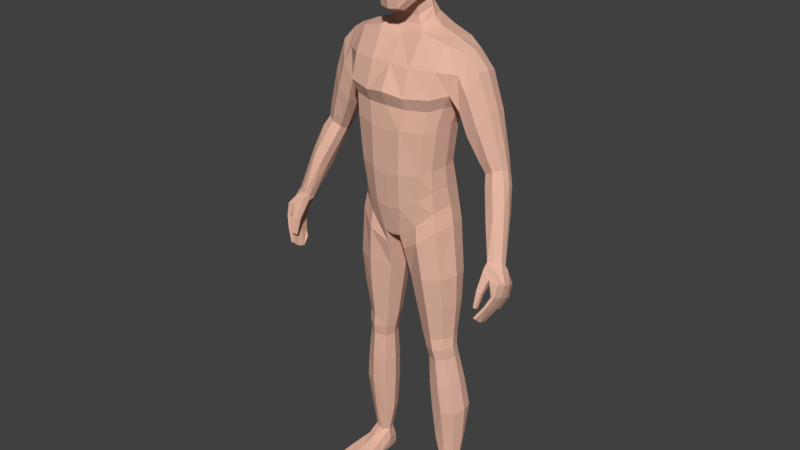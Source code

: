 # Source: PlayerWeaponry_01.blend  (saved by Blender 2.78.0; exported with 4.5.12 LTS)
import bpy
from mathutils import Matrix  # noqa: F401  (used for matrix-valued properties, if any)

bpy.ops.wm.read_factory_settings(use_empty=True)
scene = bpy.context.scene
scene.name = 'Scene'

# ---- collections
col_collection_1 = bpy.data.collections.new('Collection 1'); scene.collection.children.link(col_collection_1)

# ---- materials (node trees are filled in below, after node groups)
mat_skin = bpy.data.materials.new('Skin')
mat_skin.alpha_threshold = 0.0
mat_skin.use_transparent_shadow = False
mat_skin.diffuse_color = (0.8, 0.4785, 0.3658, 1.0)
mat_skin.roughness = 0.5
mat_skin.specular_intensity = 0.0
mat_skin.line_color = (0.0, 0.0, 0.0, 1.0)

# ---- material node trees

# ---- world
world_world = bpy.data.worlds.new('World'); scene.world = world_world
world_world.color = (0.05088, 0.05088, 0.05088)
world_world.use_sun_shadow = False
world_world.sun_shadow_jitter_overblur = 0.0
world_world.cycles.sampling_method = 'MANUAL'

# ---- meshes
me_cube = bpy.data.meshes.new('Cube')
me_cube.from_pydata([(0.03386, 0.07727, 1.711), (0.07845, -0.03646, 1.709), (0.03178, -0.06259, 1.536), (0.03536, -0.04491, 1.764), (0.03879, 0.03405, 1.764), (0.04413, 0.02926, 1.562), (0.02957, -0.09371, 1.599), (0.03258, -0.0929, 1.702), (0.07466, -0.03889, 1.611), (0.07226, 0.0273, 1.626), (0.07946, 0.02969, 1.711), (0.02717, 0.07649, 1.629), (0.03609, 0.06179, 1.74), (0.05202, 0.05526, 1.626), (0.05779, 0.02571, 1.585), (0.0641, -0.03972, 1.743), (0.05563, -0.07004, 1.6), (0.02817, -0.08479, 1.544), (0.02998, 0.05329, 1.585), (0.06039, 0.05633, 1.704), (0.05839, -0.04397, 1.565), (0.06665, 0.02979, 1.743), (0.06025, -0.06883, 1.698), (0.03279, -0.07937, 1.737), (0.03905, -0.002654, 1.774), (0.04595, 0.06864, 1.511), (0.03484, -0.01636, 1.552), (0.03228, -0.09464, 1.657), (0.08106, -0.03593, 1.663), (0.07924, 0.03003, 1.671), (0.08182, -0.004906, 1.622), (0.08643, -0.001615, 1.717), (0.03065, 0.08172, 1.675), (0.04808, -0.06667, 1.569), (0.05337, -0.06417, 1.727), (0.04889, 0.04774, 1.597), (0.05641, 0.05012, 1.729), (0.05733, 0.05843, 1.668), (0.064, -0.008078, 1.576), (0.07, -0.002388, 1.752), (0.06061, -0.06807, 1.653), (0.08899, -0.001971, 1.674), (0.1288, 0.06329, 0.9783), (0.1207, -0.04331, 0.9722), (0.1889, -0.005905, 1.439), (0.1227, 0.0385, 1.111), (0.1375, 0.04012, 1.231), (0.1688, 0.07099, 1.333), (0.1192, -0.05161, 1.104), (0.1336, -0.05252, 1.229), (0.02557, 0.1009, 0.8916), (0.02686, -0.07603, 0.8908), (0.06873, 0.09826, 1.475), (0.0681, -0.03541, 1.475), (0.04402, -0.1035, 1.089), (0.04738, -0.1053, 1.219), (0.06153, -0.1089, 1.315), (0.0427, 0.1251, 1.319), (0.03947, 0.08023, 1.216), (0.03523, 0.07664, 1.088), (0.031, 0.05773, 1.543), (0.03743, -0.01199, 1.512), (0.153, 0.0632, 0.08961), (0.157, 0.02889, 0.09008), (0.111, 0.05457, 0.08882), (0.1173, 0.01526, 0.08954), (0.1308, -0.04651, 0.9187), (0.1399, 0.06265, 0.9236), (0.02689, 0.07729, 0.843), (0.02831, -0.05995, 0.8413), (0.1241, 0.05376, 1.044), (0.1187, -0.04755, 1.038), (0.04006, -0.0936, 0.9842), (0.03544, 0.1088, 0.9835), (0.1393, -0.01249, 0.5567), (0.146, 0.04803, 0.5579), (0.06887, 0.05171, 0.555), (0.06863, -0.01635, 0.5529), (0.1451, -0.004457, 0.4852), (0.1506, 0.05063, 0.4873), (0.08596, 0.0522, 0.4783), (0.08604, -0.008619, 0.4761), (0.1565, 0.05617, 0.7719), (0.03755, 0.05905, 0.7565), (0.03747, -0.03909, 0.7533), (0.1462, -0.03997, 0.769), (0.1701, 0.004561, 0.2904), (0.1773, 0.07643, 0.2966), (0.09337, 0.07008, 0.2951), (0.09376, -0.001634, 0.2886), (0.1483, 0.04328, 0.5229), (0.07744, 0.04799, 0.5169), (0.07738, -0.01355, 0.5136), (0.1423, -0.01213, 0.52), (0.07938, 0.09086, 0.9311), (0.07896, -0.06891, 0.9322), (0.1367, 0.08847, 1.455), (0.1369, -0.02614, 1.458), (0.09997, -0.08111, 1.094), (0.1124, -0.08242, 1.22), (0.1336, -0.08588, 1.321), (0.1326, 0.1113, 1.316), (0.1109, 0.06766, 1.218), (0.09852, 0.06545, 1.1), (0.1301, 0.06766, 0.08762), (0.1394, 0.0174, 0.08826), (0.08388, -0.07341, 0.8797), (0.08393, 0.08567, 0.8732), (0.08451, 0.08992, 1.01), (0.08994, -0.07508, 1.013), (0.1076, -0.03176, 0.5547), (0.1078, 0.06752, 0.5558), (0.119, -0.02182, 0.4797), (0.1188, 0.069, 0.4841), (0.0961, 0.0774, 0.7638), (0.09591, -0.06268, 0.7608), (0.1352, -0.01218, 0.289), (0.1356, 0.09565, 0.2962), (0.1135, 0.06225, 0.5201), (0.1135, -0.03041, 0.5164), (0.1375, 0.01234, 0.9878), (0.1292, -0.003356, 1.109), (0.1441, -0.002991, 1.231), (0.01179, 0.01217, 0.8795), (0.08309, 0.02921, 1.485), (0.05236, 0.03168, 1.532), (0.1632, 0.04855, 0.09016), (0.1049, 0.03183, 0.08922), (0.01126, 0.009412, 0.8338), (0.1492, 0.01104, 0.9309), (0.1316, 0.002012, 1.047), (0.05621, 0.01801, 0.5528), (0.1535, 0.01973, 0.5577), (0.07468, 0.02174, 0.4757), (0.1575, 0.02479, 0.4876), (0.166, 0.01051, 0.7721), (0.02074, 0.01095, 0.7527), (0.08032, 0.03297, 0.2915), (0.1851, 0.04208, 0.2939), (0.1555, 0.01535, 0.5225), (0.06547, 0.01581, 0.5139), (0.109, 0.06812, 0.0211), (0.1379, 0.02931, 1.466), (0.1824, 0.07772, 1.382), (0.1824, -0.03106, 1.386), (0.05171, 0.1205, 1.398), (0.06253, -0.0833, 1.391), (0.134, -0.06521, 1.392), (0.1336, 0.1076, 1.392), (0.188, 0.06639, 1.433), (0.1632, -0.04016, 1.328), (0.1924, 0.0292, 1.443), (0.1764, 0.01678, 1.32), (0.2109, 0.07772, 1.331), (0.2287, 0.06639, 1.387), (0.2129, -0.03105, 1.334), (0.2308, -0.005902, 1.395), (0.2355, 0.0292, 1.396), (0.1851, 0.01679, 1.275), (0.1864, -0.02644, 1.286), (0.1886, 0.06733, 1.29), (0.3407, -0.04109, 0.8878), (0.2891, 0.05239, 1.114), (0.3081, 0.04626, 1.128), (0.2855, -0.006422, 1.134), (0.3078, 0.007354, 1.142), (0.3141, 0.02547, 1.135), (0.2558, 0.02171, 1.11), (0.2595, -0.0007832, 1.122), (0.2653, 0.04918, 1.107), (0.3439, -0.02927, 1.04), (0.3626, -0.03911, 0.8973), (0.353, -0.07907, 0.9142), (0.3686, -0.0661, 0.9175), (0.3704, -0.05025, 0.905), (0.328, -0.0717, 0.9059), (0.334, -0.08363, 0.9168), (0.3293, -0.05267, 0.894), (0.3218, -0.04851, 1.032), (0.2954, -0.04475, 1.021), (0.2915, -0.02113, 1.008), (0.3465, -0.01013, 1.03), (0.342, 0.004808, 1.026), (0.32, 0.01128, 1.009), (0.2975, 0.007889, 1.002), (0.272, 0.02796, 1.296), (0.2095, -0.01945, 1.219), (0.2662, -0.002521, 1.299), (0.2416, -0.02472, 1.255), (0.2669, 0.06097, 1.287), (0.2446, 0.07094, 1.244), (0.2165, 0.06286, 1.215), (0.2087, 0.01835, 1.207), (0.336, -0.1424, 0.7711), (0.3317, -0.09603, 0.8995), (0.3432, -0.07165, 0.7623), (0.342, -0.03377, 0.8788), (0.3425, -0.1421, 0.7695), (0.3621, -0.09081, 0.9044), (0.3491, -0.07133, 0.7609), (0.3657, -0.03535, 0.885), (0.3718, -0.1142, 0.8366), (0.3721, -0.04347, 0.8074), (0.382, -0.04347, 0.8091), (0.3828, -0.1142, 0.8385), (0.3586, -0.05901, 0.7732), (0.3664, -0.05901, 0.7733), (0.3671, -0.1271, 0.8064), (0.3583, -0.1271, 0.8062), (0.3574, -0.1062, 0.8802), (0.3673, -0.03336, 0.8442), (0.3838, -0.03336, 0.8468), (0.3852, -0.1041, 0.8746), (0.3329, -0.09779, 0.7456), (0.3331, -0.1226, 0.7533), (0.3275, -0.07622, 0.8893), (0.3308, -0.05046, 0.8879), (0.3451, -0.122, 0.7505), (0.3448, -0.09715, 0.7427), (0.3783, -0.05046, 0.895), (0.3763, -0.07238, 0.9032), (0.3873, -0.06956, 0.8195), (0.3873, -0.09189, 0.8294), (0.3672, -0.09189, 0.8259), (0.3672, -0.06956, 0.816), (0.3547, -0.1044, 0.7951), (0.3544, -0.0862, 0.7881), (0.3707, -0.08169, 0.7844), (0.3707, -0.1044, 0.7954), (0.3928, -0.06001, 0.8577), (0.3928, -0.08206, 0.8667), (0.3513, -0.0838, 0.8676), (0.359, -0.06001, 0.8524), (0.3324, -0.1393, 0.8014), (0.3323, -0.127, 0.8465), (0.3293, -0.1287, 0.7951), (0.3283, -0.1132, 0.8416), (0.3403, -0.1393, 0.8004), (0.3489, -0.127, 0.8439), (0.3407, -0.1287, 0.7961), (0.3479, -0.1132, 0.839), (0.121, -0.1078, 0.004409), (0.1196, -0.1086, 0.0243), (0.1108, 0.06413, 0.008674), (0.107, 0.06426, 0.04792), (0.1974, -0.09324, 0.004409), (0.199, -0.09344, 0.0243), (0.1452, 0.07046, 0.008801), (0.1459, 0.07096, 0.04815), (0.1086, -0.01296, 0.01058), (0.1114, -0.009678, 0.06008), (0.174, -0.0004661, 0.01058), (0.1658, 0.00164, 0.06044), (0.0999, 0.0293, 0.05284), (0.1596, 0.03946, 0.0064), (0.1073, 0.02948, 0.0064), (0.1631, 0.0423, 0.05299), (0.1268, 0.06932, 0.007387), (0.1244, 0.07464, 0.04682), (0.1598, -0.1038, 0.00286), (0.16, -0.1045, 0.02524), (0.1402, -0.008579, 0.06522), (0.1413, -0.006952, 0.00769), (0.1334, 0.03455, 0.00318), (0.1184, -0.1129, 0.01396), (0.1456, 0.07454, 0.02104), (0.2016, -0.09697, 0.01396), (0.18, 0.001214, 0.02293), (0.1024, -0.0136, 0.02293), (0.1641, 0.04186, 0.01931), (0.1022, 0.03005, 0.01931), (0.1616, -0.1133, 0.01398), (0.1253, 0.07684, 0.02171), (0.1138, -0.06365, 0.005319), (0.1892, -0.04831, 0.03579), (0.1121, -0.06301, 0.03579), (0.1878, -0.04954, 0.005319), (0.1507, -0.05607, 0.04032), (0.1509, -0.05709, 0.002236), (0.1072, -0.06583, 0.01628), (0.1947, -0.04913, 0.01628), (0.04867, -0.01593, 1.492), (0.06134, 0.02993, 1.505), (0.3042, 0.02617, 1.178), (0.2453, -0.006726, 1.148), (0.274, -0.0125, 1.166), (0.2978, 0.004056, 1.184), (0.2982, 0.05103, 1.17), (0.2776, 0.05842, 1.148), (0.2516, 0.05379, 1.134), (0.2422, 0.02072, 1.135), (0.3233, -0.006289, 1.111), (0.2698, -0.01562, 1.09), (0.3228, 0.03403, 1.096), (0.299, 0.0405, 1.081), (0.2747, 0.03711, 1.073), (0.297, -0.02162, 1.102), (0.2659, 0.008091, 1.078), (0.3287, 0.01206, 1.104), (0.1657, 0.06507, 0.3922), (0.08798, 0.06257, 0.3867), (0.08823, -0.006811, 0.3821), (0.1591, -0.001388, 0.3879), (0.1273, 0.08475, 0.3903), (0.1272, -0.01924, 0.3842), (0.1734, 0.03357, 0.3909), (0.07524, 0.0272, 0.3834), (0.1637, 0.0185, 0.1763), (0.1652, 0.07434, 0.1792), (0.09903, 0.06636, 0.178), (0.1026, 0.007885, 0.175), (0.1361, 0.00359, 0.1746), (0.1313, 0.08671, 0.1779), (0.08895, 0.0348, 0.1764), (0.1749, 0.04861, 0.1781), (0.1458, -0.02769, 0.6688), (0.1546, 0.05352, 0.6709), (0.05292, 0.05692, 0.6614), (0.05275, -0.02924, 0.6587), (0.1034, 0.07463, 0.6656), (0.1032, -0.04946, 0.6635), (0.1634, 0.01518, 0.6709), (0.03764, 0.01452, 0.6583), (0.1499, 0.0531, 1.293), (0.04687, 0.0966, 1.28), (0.05998, -0.0957, 1.28), (0.1219, -0.0752, 1.283), (0.1208, 0.08473, 1.28), (0.1563, 0.008506, 1.286), (0.1454, -0.03977, 1.29), (-0.03386, 0.07727, 1.711), (-0.07845, -0.03646, 1.709), (-0.03178, -0.06259, 1.536), (-0.03536, -0.04491, 1.764), (-0.03879, 0.03405, 1.764), (-0.04413, 0.02926, 1.562), (-0.02957, -0.09371, 1.599), (-0.03258, -0.0929, 1.702), (-0.07466, -0.03889, 1.611), (-0.07226, 0.0273, 1.626), (-0.07946, 0.02969, 1.711), (-0.02717, 0.07649, 1.629), (-0.03609, 0.06179, 1.74), (-0.05202, 0.05526, 1.626), (-0.05779, 0.02571, 1.585), (-0.0641, -0.03972, 1.743), (-0.05563, -0.07004, 1.6), (-0.02817, -0.08479, 1.544), (-0.02998, 0.05329, 1.585), (-0.06039, 0.05633, 1.704), (-0.05839, -0.04397, 1.565), (-0.06665, 0.02979, 1.743), (-0.06025, -0.06883, 1.698), (-0.03279, -0.07937, 1.737), (0.0, -0.04798, 1.77), (0.0, 0.03713, 1.772), (-0.03905, -0.002654, 1.774), (0.0, -0.06565, 1.529), (-0.04595, 0.06864, 1.511), (-0.03484, -0.01636, 1.552), (-0.03228, -0.09464, 1.657), (0.0, -0.1037, 1.601), (0.0, -0.1029, 1.708), (-0.08106, -0.03593, 1.663), (-0.07924, 0.03003, 1.671), (-0.08182, -0.004906, 1.622), (-0.08643, -0.001615, 1.717), (-0.03065, 0.08172, 1.675), (0.0, 0.08543, 1.631), (0.0, 0.08624, 1.719), (-0.04808, -0.06667, 1.569), (-0.05337, -0.06417, 1.727), (-0.04889, 0.04774, 1.597), (-0.05641, 0.05012, 1.729), (-0.05733, 0.05843, 1.668), (-0.064, -0.008078, 1.576), (-0.07, -0.002388, 1.752), (-0.06061, -0.06807, 1.653), (-0.08899, -0.001971, 1.674), (0.0, 0.05934, 1.584), (0.0, 0.06795, 1.748), (0.0, -0.09111, 1.541), (0.0, -0.08569, 1.743), (0.0, -0.002703, 1.783), (0.0, -0.01636, 1.544), (0.0, -0.1065, 1.662), (0.0, 0.09203, 1.681), (-0.1288, 0.06329, 0.9783), (-0.1207, -0.04331, 0.9722), (-0.1889, -0.005905, 1.439), (0.0, 0.09911, 0.8979), (0.0, -0.07438, 0.8849), (0.0, 0.08315, 1.476), (0.0, -0.03541, 1.463), (-0.1227, 0.0385, 1.111), (-0.1375, 0.04012, 1.231), (-0.1688, 0.07099, 1.333), (-0.1192, -0.05161, 1.104), (-0.1336, -0.05252, 1.229), (0.0, 0.06522, 1.085), (0.0, 0.0688, 1.21), (0.0, 0.1136, 1.328), (0.0, -0.1203, 1.325), (0.0, -0.1053, 1.21), (0.0, -0.1035, 1.08), (-0.02557, 0.1009, 0.8916), (-0.02686, -0.07603, 0.8908), (-0.06873, 0.09826, 1.475), (-0.0681, -0.03541, 1.475), (-0.04402, -0.1035, 1.089), (-0.04738, -0.1053, 1.219), (-0.06153, -0.1089, 1.315), (-0.0427, 0.1251, 1.319), (-0.03947, 0.08023, 1.216), (-0.03523, 0.07664, 1.088), (0.0, 0.05773, 1.543), (0.0, -0.01199, 1.512), (-0.031, 0.05773, 1.543), (-0.03743, -0.01199, 1.512), (-0.153, 0.0632, 0.08961), (-0.157, 0.02889, 0.09008), (-0.111, 0.05457, 0.08882), (-0.1173, 0.01526, 0.08954), (-0.1308, -0.04651, 0.9187), (-0.1399, 0.06265, 0.9236), (-0.02689, 0.07729, 0.843), (-0.02831, -0.05995, 0.8413), (0.0, -0.0936, 0.9755), (-0.1241, 0.05376, 1.044), (-0.1187, -0.04755, 1.038), (0.0, 0.09737, 0.9748), (-0.04006, -0.0936, 0.9842), (-0.03544, 0.1088, 0.9835), (-0.1393, -0.01249, 0.5567), (-0.146, 0.04803, 0.5579), (-0.06887, 0.05171, 0.555), (-0.06863, -0.01635, 0.5529), (-0.1451, -0.004457, 0.4852), (-0.1506, 0.05063, 0.4873), (-0.08596, 0.0522, 0.4783), (-0.08604, -0.008619, 0.4761), (-0.1565, 0.05617, 0.7719), (-0.03755, 0.05905, 0.7565), (-0.03747, -0.03909, 0.7533), (-0.1462, -0.03997, 0.769), (-0.1701, 0.004561, 0.2904), (-0.1773, 0.07643, 0.2966), (-0.09337, 0.07008, 0.2951), (-0.09376, -0.001634, 0.2886), (-0.1483, 0.04328, 0.5229), (-0.07744, 0.04799, 0.5169), (-0.07738, -0.01355, 0.5136), (-0.1423, -0.01213, 0.52), (-0.07938, 0.09086, 0.9311), (-0.07896, -0.06891, 0.9322), (-0.1367, 0.08847, 1.455), (-0.1369, -0.02614, 1.458), (-0.09997, -0.08111, 1.094), (-0.1124, -0.08242, 1.22), (-0.1336, -0.08588, 1.321), (-0.1326, 0.1113, 1.316), (-0.1109, 0.06766, 1.218), (-0.09852, 0.06545, 1.1), (-0.1301, 0.06766, 0.08762), (-0.1394, 0.0174, 0.08826), (-0.08388, -0.07341, 0.8797), (-0.08393, 0.08567, 0.8732), (-0.08451, 0.08992, 1.01), (-0.08994, -0.07508, 1.013), (-0.1076, -0.03176, 0.5547), (-0.1078, 0.06752, 0.5558), (-0.119, -0.02182, 0.4797), (-0.1188, 0.069, 0.4841), (-0.0961, 0.0774, 0.7638), (-0.09591, -0.06268, 0.7608), (-0.1352, -0.01218, 0.289), (-0.1356, 0.09565, 0.2962), (-0.1135, 0.06225, 0.5201), (-0.1135, -0.03041, 0.5164), (-0.1375, 0.01234, 0.9878), (0.0, 0.01242, 0.8791), (-0.1292, -0.003356, 1.109), (-0.1441, -0.002991, 1.231), (-0.01179, 0.01217, 0.8795), (-0.08309, 0.02921, 1.485), (0.0, 0.06864, 1.508), (-0.05236, 0.03168, 1.532), (-0.1632, 0.04855, 0.09016), (-0.1049, 0.03183, 0.08922), (-0.01126, 0.009412, 0.8338), (-0.1492, 0.01104, 0.9309), (-0.1316, 0.002012, 1.047), (-0.05621, 0.01801, 0.5528), (-0.1535, 0.01973, 0.5577), (-0.07468, 0.02174, 0.4757), (-0.1575, 0.02479, 0.4876), (-0.166, 0.01051, 0.7721), (-0.02074, 0.01095, 0.7527), (-0.08032, 0.03297, 0.2915), (-0.1851, 0.04208, 0.2939), (-0.1555, 0.01535, 0.5225), (-0.06547, 0.01581, 0.5139), (-0.109, 0.06812, 0.0211), (-0.1379, 0.02931, 1.466), (-0.1824, 0.07772, 1.382), (-0.1824, -0.03106, 1.386), (0.0, 0.1091, 1.403), (0.0, -0.0833, 1.394), (-0.05171, 0.1205, 1.398), (-0.06253, -0.0833, 1.391), (-0.134, -0.06521, 1.392), (-0.1336, 0.1076, 1.392), (-0.188, 0.06639, 1.433), (-0.1632, -0.04016, 1.328), (-0.1924, 0.0292, 1.443), (-0.1764, 0.01678, 1.32), (-0.2109, 0.07772, 1.331), (-0.2287, 0.06639, 1.387), (-0.2129, -0.03105, 1.334), (-0.2308, -0.005902, 1.395), (-0.2355, 0.0292, 1.396), (-0.1851, 0.01679, 1.275), (-0.1864, -0.02644, 1.286), (-0.1886, 0.06733, 1.29), (-0.3407, -0.04109, 0.8878), (-0.2891, 0.05239, 1.114), (-0.3081, 0.04626, 1.128), (-0.2855, -0.006422, 1.134), (-0.3078, 0.007354, 1.142), (-0.3141, 0.02547, 1.135), (-0.2558, 0.02171, 1.11), (-0.2595, -0.0007832, 1.122), (-0.2653, 0.04918, 1.107), (-0.3439, -0.02927, 1.04), (-0.3626, -0.03911, 0.8973), (-0.353, -0.07907, 0.9142), (-0.3686, -0.0661, 0.9175), (-0.3704, -0.05025, 0.905), (-0.328, -0.0717, 0.9059), (-0.334, -0.08363, 0.9168), (-0.3293, -0.05267, 0.894), (-0.3218, -0.04851, 1.032), (-0.2954, -0.04475, 1.021), (-0.2915, -0.02113, 1.008), (-0.3465, -0.01013, 1.03), (-0.342, 0.004808, 1.026), (-0.32, 0.01128, 1.009), (-0.2975, 0.007889, 1.002), (-0.272, 0.02796, 1.296), (-0.2095, -0.01945, 1.219), (-0.2662, -0.002521, 1.299), (-0.2416, -0.02472, 1.255), (-0.2669, 0.06097, 1.287), (-0.2446, 0.07094, 1.244), (-0.2165, 0.06286, 1.215), (-0.2087, 0.01835, 1.207), (-0.336, -0.1424, 0.7711), (-0.3317, -0.09603, 0.8995), (-0.3432, -0.07165, 0.7623), (-0.342, -0.03377, 0.8788), (-0.3425, -0.1421, 0.7695), (-0.3621, -0.09081, 0.9044), (-0.3491, -0.07133, 0.7609), (-0.3657, -0.03535, 0.885), (-0.3718, -0.1142, 0.8366), (-0.3721, -0.04347, 0.8074), (-0.382, -0.04347, 0.8091), (-0.3828, -0.1142, 0.8385), (-0.3586, -0.05901, 0.7732), (-0.3664, -0.05901, 0.7733), (-0.3671, -0.1271, 0.8064), (-0.3583, -0.1271, 0.8062), (-0.3574, -0.1062, 0.8802), (-0.3673, -0.03336, 0.8442), (-0.3838, -0.03336, 0.8468), (-0.3852, -0.1041, 0.8746), (-0.3329, -0.09779, 0.7456), (-0.3331, -0.1226, 0.7533), (-0.3275, -0.07622, 0.8893), (-0.3308, -0.05046, 0.8879), (-0.3451, -0.122, 0.7505), (-0.3448, -0.09715, 0.7427), (-0.3783, -0.05046, 0.895), (-0.3763, -0.07238, 0.9032), (-0.3873, -0.06956, 0.8195), (-0.3873, -0.09189, 0.8294), (-0.3672, -0.09189, 0.8259), (-0.3672, -0.06956, 0.816), (-0.3547, -0.1044, 0.7951), (-0.3544, -0.0862, 0.7881), (-0.3707, -0.08169, 0.7844), (-0.3707, -0.1044, 0.7954), (-0.3928, -0.06001, 0.8577), (-0.3928, -0.08206, 0.8667), (-0.3513, -0.0838, 0.8676), (-0.359, -0.06001, 0.8524), (-0.3324, -0.1393, 0.8014), (-0.3323, -0.127, 0.8465), (-0.3293, -0.1287, 0.7951), (-0.3283, -0.1132, 0.8416), (-0.3403, -0.1393, 0.8004), (-0.3489, -0.127, 0.8439), (-0.3407, -0.1287, 0.7961), (-0.3479, -0.1132, 0.839), (-0.121, -0.1078, 0.004409), (-0.1196, -0.1086, 0.0243), (-0.1108, 0.06413, 0.008674), (-0.107, 0.06426, 0.04792), (-0.1974, -0.09324, 0.004409), (-0.199, -0.09344, 0.0243), (-0.1452, 0.07046, 0.008801), (-0.1459, 0.07096, 0.04815), (-0.1086, -0.01296, 0.01058), (-0.1114, -0.009678, 0.06008), (-0.174, -0.0004661, 0.01058), (-0.1658, 0.00164, 0.06044), (-0.0999, 0.0293, 0.05284), (-0.1596, 0.03946, 0.0064), (-0.1073, 0.02948, 0.0064), (-0.1631, 0.0423, 0.05299), (-0.1268, 0.06932, 0.007387), (-0.1244, 0.07464, 0.04682), (-0.1598, -0.1038, 0.00286), (-0.16, -0.1045, 0.02524), (-0.1402, -0.008579, 0.06522), (-0.1413, -0.006952, 0.00769), (-0.1334, 0.03455, 0.00318), (-0.1184, -0.1129, 0.01396), (-0.1456, 0.07454, 0.02104), (-0.2016, -0.09697, 0.01396), (-0.18, 0.001214, 0.02293), (-0.1024, -0.0136, 0.02293), (-0.1641, 0.04186, 0.01931), (-0.1022, 0.03005, 0.01931), (-0.1616, -0.1133, 0.01398), (-0.1253, 0.07684, 0.02171), (-0.1138, -0.06365, 0.005319), (-0.1892, -0.04831, 0.03579), (-0.1121, -0.06301, 0.03579), (-0.1878, -0.04954, 0.005319), (-0.1507, -0.05607, 0.04032), (-0.1509, -0.05709, 0.002236), (-0.1072, -0.06583, 0.01628), (-0.1947, -0.04913, 0.01628), (-0.04867, -0.01593, 1.492), (0.0, -0.01593, 1.489), (-0.06134, 0.02993, 1.505), (-0.3042, 0.02617, 1.178), (-0.2453, -0.006726, 1.148), (-0.274, -0.0125, 1.166), (-0.2978, 0.004056, 1.184), (-0.2982, 0.05103, 1.17), (-0.2776, 0.05842, 1.148), (-0.2516, 0.05379, 1.134), (-0.2422, 0.02072, 1.135), (-0.3233, -0.006289, 1.111), (-0.2698, -0.01562, 1.09), (-0.3228, 0.03403, 1.096), (-0.299, 0.0405, 1.081), (-0.2747, 0.03711, 1.073), (-0.297, -0.02162, 1.102), (-0.2659, 0.008091, 1.078), (-0.3287, 0.01206, 1.104), (-0.1657, 0.06507, 0.3922), (-0.08798, 0.06257, 0.3867), (-0.08823, -0.006811, 0.3821), (-0.1591, -0.001388, 0.3879), (-0.1273, 0.08475, 0.3903), (-0.1272, -0.01924, 0.3842), (-0.1734, 0.03357, 0.3909), (-0.07524, 0.0272, 0.3834), (-0.1637, 0.0185, 0.1763), (-0.1652, 0.07434, 0.1792), (-0.09903, 0.06636, 0.178), (-0.1026, 0.007885, 0.175), (-0.1361, 0.00359, 0.1746), (-0.1313, 0.08671, 0.1779), (-0.08895, 0.0348, 0.1764), (-0.1749, 0.04861, 0.1781), (-0.1458, -0.02769, 0.6688), (-0.1546, 0.05352, 0.6709), (-0.05292, 0.05692, 0.6614), (-0.05275, -0.02924, 0.6587), (-0.1034, 0.07463, 0.6656), (-0.1032, -0.04946, 0.6635), (-0.1634, 0.01518, 0.6709), (-0.03764, 0.01452, 0.6583), (-0.1499, 0.0531, 1.293), (0.0, 0.08641, 1.284), (0.0, -0.102, 1.282), (-0.04687, 0.0966, 1.28), (-0.05998, -0.0957, 1.28), (-0.1219, -0.0752, 1.283), (-0.1208, 0.08473, 1.28), (-0.1563, 0.008506, 1.286), (-0.1454, -0.03977, 1.29)], [], [(0, 32, 386, 369), (0, 369, 380, 12), (0, 12, 36, 19), (0, 19, 37, 32), (1, 28, 41, 31), (1, 31, 39, 15), (1, 15, 34, 22), (1, 22, 40, 28), (2, 357, 384, 26), (2, 26, 38, 20), (2, 20, 33, 17), (2, 17, 381, 357), (3, 15, 39, 24), (3, 24, 383, 354), (3, 354, 382, 23), (3, 23, 34, 15), (4, 21, 36, 12), (4, 12, 380, 355), (4, 355, 383, 24), (4, 24, 39, 21), (18, 60, 415, 379), (5, 18, 35, 14), (5, 14, 38, 26), (5, 125, 60, 18), (6, 17, 33, 16), (6, 16, 40, 27), (6, 27, 385, 361), (6, 361, 381, 17), (7, 27, 40, 22), (7, 22, 34, 23), (7, 23, 382, 362), (7, 362, 385, 27), (8, 20, 38, 30), (8, 30, 41, 28), (8, 28, 40, 16), (8, 16, 33, 20), (9, 14, 35, 13), (9, 13, 37, 29), (9, 29, 41, 30), (9, 30, 38, 14), (10, 29, 37, 19), (10, 19, 36, 21), (10, 21, 39, 31), (10, 31, 41, 29), (11, 18, 379, 368), (11, 368, 386, 32), (11, 32, 37, 13), (11, 13, 35, 18), (73, 50, 390, 430), (146, 53, 393, 507), (25, 485, 415, 60), (123, 51, 391, 480), (72, 54, 404, 427), (54, 55, 403, 404), (325, 56, 402, 689), (145, 57, 401, 506), (324, 58, 400, 688), (58, 59, 399, 400), (130, 121, 48, 71), (121, 122, 49, 48), (328, 152, 150, 329), (102, 103, 59, 58), (327, 102, 58, 324), (148, 101, 57, 145), (326, 100, 56, 325), (98, 99, 55, 54), (109, 98, 54, 72), (314, 307, 63, 126), (142, 124, 53, 97), (147, 97, 53, 146), (108, 94, 50, 73), (26, 61, 125, 5), (282, 25, 60, 125), (645, 281, 61, 416), (63, 252, 256, 126), (312, 308, 62, 104), (313, 309, 64, 127), (311, 310, 65, 105), (95, 51, 69, 106), (123, 50, 68, 128), (94, 42, 67, 107), (120, 43, 66, 129), (103, 108, 73, 59), (95, 109, 72, 51), (120, 130, 71, 43), (51, 72, 427, 391), (59, 73, 430, 399), (320, 318, 77, 110), (322, 317, 76, 131), (319, 316, 75, 111), (321, 315, 74, 132), (119, 92, 81, 112), (140, 91, 80, 133), (118, 90, 79, 113), (139, 93, 78, 134), (129, 66, 85, 135), (107, 67, 82, 114), (128, 68, 83, 136), (106, 69, 84, 115), (304, 301, 89, 116), (306, 300, 88, 137), (303, 299, 87, 117), (305, 302, 86, 138), (132, 74, 93, 139), (111, 75, 90, 118), (131, 76, 91, 140), (110, 77, 92, 119), (74, 110, 119, 93), (76, 111, 118, 91), (300, 303, 117, 88), (302, 304, 116, 86), (66, 106, 115, 85), (68, 107, 114, 83), (91, 118, 113, 80), (93, 119, 112, 78), (317, 319, 111, 76), (315, 320, 110, 74), (43, 71, 109, 95), (45, 70, 108, 103), (50, 94, 107, 68), (43, 95, 106, 66), (307, 311, 105, 63), (309, 312, 104, 64), (105, 261, 252, 63), (70, 42, 94, 108), (144, 44, 97, 147), (151, 142, 97, 44), (71, 48, 98, 109), (48, 49, 99, 98), (329, 150, 100, 326), (143, 47, 101, 148), (323, 46, 102, 327), (46, 45, 103, 102), (149, 96, 142, 151), (65, 250, 261, 105), (77, 131, 140, 92), (75, 132, 139, 90), (299, 305, 138, 87), (301, 306, 137, 89), (69, 128, 136, 84), (67, 129, 135, 82), (90, 139, 134, 79), (92, 140, 133, 81), (316, 321, 132, 75), (318, 322, 131, 77), (42, 70, 130, 120), (42, 120, 129, 67), (51, 123, 128, 69), (310, 313, 127, 65), (127, 253, 250, 65), (281, 282, 125, 61), (384, 416, 61, 26), (96, 52, 124, 142), (308, 314, 126, 62), (323, 47, 152, 328), (45, 46, 122, 121), (70, 45, 121, 130), (50, 123, 480, 390), (149, 143, 148, 96), (150, 144, 147, 100), (100, 147, 146, 56), (96, 148, 145, 52), (52, 145, 506, 392), (56, 146, 507, 402), (283, 286, 165, 166), (287, 283, 166, 163), (285, 284, 168, 164), (286, 285, 164, 165), (151, 44, 156, 157), (143, 149, 154, 153), (47, 143, 153, 160), (152, 47, 160, 158), (150, 152, 158, 159), (44, 144, 155, 156), (144, 150, 159, 155), (149, 151, 157, 154), (182, 181, 174, 171), (178, 179, 176, 172), (170, 178, 172, 173), (179, 180, 175, 176), (288, 287, 163, 162), (289, 288, 162, 169), (290, 289, 169, 167), (284, 290, 167, 168), (174, 219, 200, 171), (173, 220, 219, 174), (172, 198, 220, 173), (176, 194, 198, 172), (181, 170, 173, 174), (183, 182, 171, 161), (184, 183, 161, 177), (180, 184, 177, 175), (297, 295, 184, 180), (295, 294, 183, 184), (294, 293, 182, 183), (298, 291, 170, 181), (292, 297, 180, 179), (291, 296, 178, 170), (296, 292, 179, 178), (293, 298, 181, 182), (159, 158, 192, 186), (158, 160, 191, 192), (160, 153, 190, 191), (153, 154, 189, 190), (156, 155, 188, 187), (155, 159, 186, 188), (154, 157, 185, 189), (157, 156, 187, 185), (232, 216, 196, 210), (210, 196, 200, 211), (230, 220, 198, 212), (212, 198, 194, 209), (214, 217, 197, 193), (175, 215, 194, 176), (207, 204, 201, 208), (228, 222, 204, 207), (205, 202, 203, 206), (226, 224, 202, 205), (213, 226, 205, 195), (195, 205, 206, 199), (217, 228, 207, 197), (197, 207, 208, 193), (204, 212, 209, 201), (222, 230, 212, 204), (202, 210, 211, 203), (224, 232, 210, 202), (201, 209, 231, 223), (223, 231, 232, 224), (203, 211, 229, 221), (221, 229, 230, 222), (199, 206, 227, 218), (218, 227, 228, 217), (193, 208, 225, 214), (214, 225, 226, 213), (208, 201, 223, 225), (225, 223, 224, 226), (206, 203, 221, 227), (227, 221, 222, 228), (177, 216, 215, 175), (161, 196, 216, 177), (195, 199, 218, 213), (213, 218, 217, 214), (211, 200, 219, 229), (229, 219, 220, 230), (231, 215, 216, 232), (233, 234, 236, 235), (235, 236, 240, 239), (239, 240, 238, 237), (237, 238, 234, 233), (235, 239, 237, 233), (240, 236, 215, 231), (171, 200, 196, 161), (238, 240, 231, 209), (236, 234, 194, 215), (234, 238, 209, 194), (270, 253, 244, 141), (272, 258, 248, 265), (280, 274, 246, 266), (271, 260, 242, 264), (278, 276, 245, 259), (277, 275, 242, 260), (64, 244, 253, 127), (263, 254, 251, 262), (269, 256, 252, 267), (279, 275, 250, 268), (265, 248, 256, 269), (257, 247, 254, 263), (104, 258, 244, 64), (268, 250, 253, 270), (62, 248, 258, 104), (243, 257, 263, 255), (255, 263, 262, 249), (126, 256, 248, 62), (274, 277, 260, 246), (273, 278, 259, 241), (266, 246, 260, 271), (141, 244, 258, 272), (243, 141, 272, 257), (245, 266, 271, 259), (249, 268, 270, 255), (247, 265, 269, 254), (273, 279, 268, 249), (254, 269, 267, 251), (259, 271, 264, 241), (276, 280, 266, 245), (257, 272, 265, 247), (255, 270, 141, 243), (251, 267, 280, 276), (241, 264, 279, 273), (249, 262, 278, 273), (252, 261, 277, 274), (264, 242, 275, 279), (261, 250, 275, 277), (262, 251, 276, 278), (267, 252, 274, 280), (53, 124, 282, 281), (393, 53, 281, 645), (124, 52, 25, 282), (52, 392, 485, 25), (186, 192, 290, 284), (192, 191, 289, 290), (191, 190, 288, 289), (190, 189, 287, 288), (187, 188, 285, 286), (188, 186, 284, 285), (189, 185, 283, 287), (185, 187, 286, 283), (163, 166, 298, 293), (164, 168, 292, 296), (165, 164, 296, 291), (168, 167, 297, 292), (166, 165, 291, 298), (162, 163, 293, 294), (169, 162, 294, 295), (167, 169, 295, 297), (81, 133, 306, 301), (79, 134, 305, 299), (78, 112, 304, 302), (80, 113, 303, 300), (134, 78, 302, 305), (113, 79, 299, 303), (133, 80, 300, 306), (112, 81, 301, 304), (87, 138, 314, 308), (89, 137, 313, 310), (88, 117, 312, 309), (86, 116, 311, 307), (116, 89, 310, 311), (137, 88, 309, 313), (117, 87, 308, 312), (138, 86, 307, 314), (84, 136, 322, 318), (82, 135, 321, 316), (85, 115, 320, 315), (83, 114, 319, 317), (135, 85, 315, 321), (114, 82, 316, 319), (136, 83, 317, 322), (115, 84, 318, 320), (46, 323, 328, 122), (47, 323, 327, 101), (49, 329, 326, 99), (99, 326, 325, 55), (101, 327, 324, 57), (122, 328, 329, 49), (57, 324, 688, 401), (55, 325, 689, 403), (330, 369, 386, 367), (330, 342, 380, 369), (330, 349, 373, 342), (330, 367, 374, 349), (331, 366, 378, 363), (331, 345, 376, 366), (331, 352, 371, 345), (331, 363, 377, 352), (332, 359, 384, 357), (332, 350, 375, 359), (332, 347, 370, 350), (332, 357, 381, 347), (333, 356, 376, 345), (333, 354, 383, 356), (333, 353, 382, 354), (333, 345, 371, 353), (334, 342, 373, 351), (334, 355, 380, 342), (334, 356, 383, 355), (334, 351, 376, 356), (348, 379, 415, 417), (335, 344, 372, 348), (335, 359, 375, 344), (335, 348, 417, 486), (336, 346, 370, 347), (336, 360, 377, 346), (336, 361, 385, 360), (336, 347, 381, 361), (337, 352, 377, 360), (337, 353, 371, 352), (337, 362, 382, 353), (337, 360, 385, 362), (338, 365, 375, 350), (338, 363, 378, 365), (338, 346, 377, 363), (338, 350, 370, 346), (339, 343, 372, 344), (339, 364, 374, 343), (339, 365, 378, 364), (339, 344, 375, 365), (340, 349, 374, 364), (340, 351, 373, 349), (340, 366, 376, 351), (340, 364, 378, 366), (341, 368, 379, 348), (341, 367, 386, 368), (341, 343, 374, 367), (341, 348, 372, 343), (432, 430, 390, 405), (509, 507, 393, 408), (358, 417, 415, 485), (483, 480, 391, 406), (431, 427, 404, 409), (409, 404, 403, 410), (691, 689, 402, 411), (508, 506, 401, 412), (690, 688, 400, 413), (413, 400, 399, 414), (491, 429, 397, 481), (481, 397, 398, 482), (694, 695, 513, 515), (461, 413, 414, 462), (693, 690, 413, 461), (511, 508, 412, 460), (692, 691, 411, 459), (457, 409, 410, 458), (468, 431, 409, 457), (678, 487, 420, 671), (503, 456, 408, 484), (510, 509, 408, 456), (467, 432, 405, 453), (359, 335, 486, 418), (646, 486, 417, 358), (645, 416, 418, 644), (420, 487, 619, 615), (676, 463, 419, 672), (677, 488, 421, 673), (675, 464, 422, 674), (454, 465, 426, 406), (483, 489, 425, 405), (453, 466, 424, 387), (479, 490, 423, 388), (462, 414, 432, 467), (454, 406, 431, 468), (479, 388, 429, 491), (406, 391, 427, 431), (414, 399, 430, 432), (684, 469, 436, 682), (686, 492, 435, 681), (683, 470, 434, 680), (685, 493, 433, 679), (478, 471, 440, 451), (501, 494, 439, 450), (477, 472, 438, 449), (500, 495, 437, 452), (490, 496, 444, 423), (466, 473, 441, 424), (489, 497, 442, 425), (465, 474, 443, 426), (668, 475, 448, 665), (670, 498, 447, 664), (667, 476, 446, 663), (669, 499, 445, 666), (493, 500, 452, 433), (470, 477, 449, 434), (492, 501, 450, 435), (469, 478, 451, 436), (433, 452, 478, 469), (435, 450, 477, 470), (664, 447, 476, 667), (666, 445, 475, 668), (423, 444, 474, 465), (425, 442, 473, 466), (450, 439, 472, 477), (452, 437, 471, 478), (681, 435, 470, 683), (679, 433, 469, 684), (388, 454, 468, 429), (394, 462, 467, 428), (405, 425, 466, 453), (388, 423, 465, 454), (671, 420, 464, 675), (673, 421, 463, 676), (464, 420, 615, 624), (428, 467, 453, 387), (505, 510, 456, 389), (514, 389, 456, 503), (429, 468, 457, 397), (397, 457, 458, 398), (695, 692, 459, 513), (504, 511, 460, 396), (687, 693, 461, 395), (395, 461, 462, 394), (512, 514, 503, 455), (422, 464, 624, 613), (436, 451, 501, 492), (434, 449, 500, 493), (663, 446, 499, 669), (665, 448, 498, 670), (426, 443, 497, 489), (424, 441, 496, 490), (449, 438, 495, 500), (451, 440, 494, 501), (680, 434, 493, 685), (682, 436, 492, 686), (387, 479, 491, 428), (387, 424, 490, 479), (406, 426, 489, 483), (674, 422, 488, 677), (488, 422, 613, 616), (644, 418, 486, 646), (384, 359, 418, 416), (455, 503, 484, 407), (672, 419, 487, 678), (687, 694, 515, 396), (394, 481, 482, 395), (428, 491, 481, 394), (405, 390, 480, 483), (512, 455, 511, 504), (513, 459, 510, 505), (459, 411, 509, 510), (455, 407, 508, 511), (407, 392, 506, 508), (411, 402, 507, 509), (647, 529, 528, 650), (651, 526, 529, 647), (649, 527, 531, 648), (650, 528, 527, 649), (514, 520, 519, 389), (504, 516, 517, 512), (396, 523, 516, 504), (515, 521, 523, 396), (513, 522, 521, 515), (389, 519, 518, 505), (505, 518, 522, 513), (512, 517, 520, 514), (545, 534, 537, 544), (541, 535, 539, 542), (533, 536, 535, 541), (542, 539, 538, 543), (652, 525, 526, 651), (653, 532, 525, 652), (654, 530, 532, 653), (648, 531, 530, 654), (537, 534, 563, 582), (536, 537, 582, 583), (535, 536, 583, 561), (539, 535, 561, 557), (544, 537, 536, 533), (546, 524, 534, 545), (547, 540, 524, 546), (543, 538, 540, 547), (661, 543, 547, 659), (659, 547, 546, 658), (658, 546, 545, 657), (662, 544, 533, 655), (656, 542, 543, 661), (655, 533, 541, 660), (660, 541, 542, 656), (657, 545, 544, 662), (522, 549, 555, 521), (521, 555, 554, 523), (523, 554, 553, 516), (516, 553, 552, 517), (519, 550, 551, 518), (518, 551, 549, 522), (517, 552, 548, 520), (520, 548, 550, 519), (595, 573, 559, 579), (573, 574, 563, 559), (593, 575, 561, 583), (575, 572, 557, 561), (577, 556, 560, 580), (538, 539, 557, 578), (570, 571, 564, 567), (591, 570, 567, 585), (568, 569, 566, 565), (589, 568, 565, 587), (576, 558, 568, 589), (558, 562, 569, 568), (580, 560, 570, 591), (560, 556, 571, 570), (567, 564, 572, 575), (585, 567, 575, 593), (565, 566, 574, 573), (587, 565, 573, 595), (564, 586, 594, 572), (586, 587, 595, 594), (566, 584, 592, 574), (584, 585, 593, 592), (562, 581, 590, 569), (581, 580, 591, 590), (556, 577, 588, 571), (577, 576, 589, 588), (571, 588, 586, 564), (588, 589, 587, 586), (569, 590, 584, 566), (590, 591, 585, 584), (540, 538, 578, 579), (524, 540, 579, 559), (558, 576, 581, 562), (576, 577, 580, 581), (574, 592, 582, 563), (592, 593, 583, 582), (594, 595, 579, 578), (596, 598, 599, 597), (598, 602, 603, 599), (602, 600, 601, 603), (600, 596, 597, 601), (598, 596, 600, 602), (603, 594, 578, 599), (534, 524, 559, 563), (601, 572, 594, 603), (599, 578, 557, 597), (597, 557, 572, 601), (633, 502, 607, 616), (635, 628, 611, 621), (643, 629, 609, 637), (634, 627, 605, 623), (641, 622, 608, 639), (640, 623, 605, 638), (421, 488, 616, 607), (626, 625, 614, 617), (632, 630, 615, 619), (642, 631, 613, 638), (628, 632, 619, 611), (620, 626, 617, 610), (463, 421, 607, 621), (631, 633, 616, 613), (419, 463, 621, 611), (606, 618, 626, 620), (618, 612, 625, 626), (487, 419, 611, 619), (637, 609, 623, 640), (636, 604, 622, 641), (629, 634, 623, 609), (502, 635, 621, 607), (606, 620, 635, 502), (608, 622, 634, 629), (612, 618, 633, 631), (610, 617, 632, 628), (636, 612, 631, 642), (617, 614, 630, 632), (622, 604, 627, 634), (639, 608, 629, 643), (620, 610, 628, 635), (618, 606, 502, 633), (614, 639, 643, 630), (604, 636, 642, 627), (612, 636, 641, 625), (615, 637, 640, 624), (627, 642, 638, 605), (624, 640, 638, 613), (625, 641, 639, 614), (630, 643, 637, 615), (408, 644, 646, 484), (393, 645, 644, 408), (484, 646, 358, 407), (407, 358, 485, 392), (549, 648, 654, 555), (555, 654, 653, 554), (554, 653, 652, 553), (553, 652, 651, 552), (550, 650, 649, 551), (551, 649, 648, 549), (552, 651, 647, 548), (548, 647, 650, 550), (526, 657, 662, 529), (527, 660, 656, 531), (528, 655, 660, 527), (531, 656, 661, 530), (529, 662, 655, 528), (525, 658, 657, 526), (532, 659, 658, 525), (530, 661, 659, 532), (440, 665, 670, 494), (438, 663, 669, 495), (437, 666, 668, 471), (439, 664, 667, 472), (495, 669, 666, 437), (472, 667, 663, 438), (494, 670, 664, 439), (471, 668, 665, 440), (446, 672, 678, 499), (448, 674, 677, 498), (447, 673, 676, 476), (445, 671, 675, 475), (475, 675, 674, 448), (498, 677, 673, 447), (476, 676, 672, 446), (499, 678, 671, 445), (443, 682, 686, 497), (441, 680, 685, 496), (444, 679, 684, 474), (442, 681, 683, 473), (496, 685, 679, 444), (473, 683, 680, 441), (497, 686, 681, 442), (474, 684, 682, 443), (395, 482, 694, 687), (396, 460, 693, 687), (398, 458, 692, 695), (458, 410, 691, 692), (460, 412, 690, 693), (482, 398, 695, 694), (412, 401, 688, 690), (410, 403, 689, 691)])
me_cube.materials.append(mat_skin)
me_cube.use_remesh_preserve_volume = False
me_cube.use_remesh_preserve_attributes = False
me_cube.use_mirror_x = True
me_cube.update()
arm_armature_000 = bpy.data.armatures.new('Armature.000')  # bones are not reproduced

# ---- objects
ob_mainarmature = bpy.data.objects.new('MainArmature', arm_armature_000)
ob_body = bpy.data.objects.new('Body', me_cube)

# ---- transforms, parenting, visibility, modifiers, constraints
ob_mainarmature.location = (0.0, 0.0, 0.0)
ob_mainarmature.show_in_front = True
ob_mainarmature.lineart.crease_threshold = 0.0
ob_body.parent = ob_mainarmature
ob_body.location = (0.0, 0.0, -0.003322)
ob_body.lock_rotations_4d = False
ob_body.empty_display_type = 'ARROWS'
ob_body.lineart.crease_threshold = 0.0
ob_body.use_mesh_mirror_x = True
_vg = ob_body.vertex_groups.new(name='Hips')
for _i, _w in zip([42, 43, 45, 48, 50, 51, 54, 59, 66, 67, 68, 69, 70, 71, 72, 73, 83, 84, 94, 95, 98, 99, 103, 106, 107, 108, 109, 120, 121, 123, 128, 129, 130, 136, 387, 388, 390, 391, 394, 397, 399, 404, 405, 406, 409, 414, 423, 424, 425, 426, 427, 428, 429, 430, 431, 432, 442, 443, 453, 454, 457, 458, 462, 465, 466, 467, 468, 479, 480, 481, 483, 489, 490, 491, 497], [0.09304, 0.1622, 0.09755, 0.128, 0.4405, 0.5887, 0.114, 0.04795, 0.05509, 0.006386, 0.1695, 0.2219, 0.2658, 0.45, 0.687, 0.2377, 0.002587, 0.02285, 0.1127, 0.2517, 0.1381, 0.002598, 0.06649, 0.1134, 0.06033, 0.148, 0.5469, 0.1139, 0.1174, 0.8403, 0.2426, 0.000739, 0.3638, 0.01875, 0.09304, 0.1622, 0.5172, 0.6535, 0.09755, 0.128, 0.03897, 0.1261, 0.4405, 0.5887, 0.114, 0.04795, 0.05509, 0.006386, 0.1695, 0.2219, 0.7535, 0.2658, 0.45, 0.3887, 0.687, 0.2377, 0.002587, 0.02285, 0.1127, 0.2517, 0.1381, 0.002598, 0.06649, 0.1134, 0.06033, 0.148, 0.5469, 0.1139, 0.9182, 0.1174, 0.8403, 0.2426, 0.000739, 0.3638, 0.01875]): _vg.add([_i], _w, 'REPLACE')
_vg = ob_body.vertex_groups.new(name='Spine')
for _i, _w in zip([42, 43, 45, 46, 47, 48, 49, 54, 55, 56, 57, 58, 59, 70, 71, 72, 73, 94, 95, 98, 99, 100, 101, 102, 103, 108, 109, 120, 121, 122, 130, 145, 146, 147, 150, 152, 323, 324, 325, 326, 327, 328, 329, 387, 388, 394, 395, 396, 397, 398, 399, 400, 401, 402, 403, 404, 409, 410, 411, 412, 413, 414, 427, 428, 429, 430, 431, 432, 453, 454, 457, 458, 459, 460, 461, 462, 467, 468, 479, 481, 482, 491, 507, 508, 509, 510, 513, 515, 687, 688, 689, 690, 691, 692, 693, 694, 695], [0.08079, 0.06522, 0.7251, 0.6355, 0.04345, 0.734, 0.6485, 0.8081, 0.7394, 0.1459, 0.1078, 0.7764, 0.81, 0.2924, 0.2798, 0.1202, 0.1418, 0.02022, 0.0235, 0.7445, 0.6907, 0.1346, 0.109, 0.6819, 0.736, 0.2045, 0.2026, 0.08116, 0.7194, 0.6333, 0.2956, 0.005465, 0.02709, 0.005066, 0.05866, 0.01404, 0.1945, 0.2419, 0.2728, 0.2736, 0.252, 0.2336, 0.2326, 0.08079, 0.06522, 0.7251, 0.6355, 0.04345, 0.734, 0.6485, 0.8454, 0.8349, 0.08847, 0.1209, 0.7886, 0.809, 0.8081, 0.7394, 0.1459, 0.1078, 0.7764, 0.81, 0.09385, 0.2924, 0.2798, 0.1244, 0.1202, 0.1418, 0.02022, 0.0235, 0.7445, 0.6907, 0.1346, 0.109, 0.6819, 0.736, 0.2045, 0.2026, 0.08116, 0.7194, 0.6333, 0.2956, 0.0135, 0.005465, 0.02709, 0.005066, 0.05866, 0.01404, 0.1945, 0.2155, 0.2474, 0.2419, 0.2728, 0.2736, 0.252, 0.2336, 0.2326]): _vg.add([_i], _w, 'REPLACE')
_vg = ob_body.vertex_groups.new(name='Chest')
for _i, _w in zip([5, 25, 26, 45, 46, 47, 48, 49, 52, 53, 55, 56, 57, 58, 60, 61, 96, 97, 98, 99, 100, 101, 102, 103, 121, 122, 125, 143, 145, 146, 147, 148, 150, 152, 281, 282, 323, 324, 325, 326, 327, 328, 329, 335, 358, 359, 384, 392, 393, 394, 395, 396, 397, 398, 400, 401, 402, 403, 407, 408, 410, 411, 412, 413, 415, 416, 417, 418, 455, 456, 457, 458, 459, 460, 461, 462, 481, 482, 485, 486, 504, 506, 507, 508, 509, 510, 511, 513, 515, 644, 645, 646, 687, 688, 689, 690, 691, 692, 693, 694, 695], [0.03468, 0.4502, 0.02066, 0.01327, 0.1282, 0.06914, 0.01676, 0.168, 0.2166, 0.2221, 0.1851, 0.6889, 0.6801, 0.1449, 0.1137, 0.1995, 0.05655, 0.0454, 0.006887, 0.1722, 0.4465, 0.2383, 0.1366, 0.004118, 0.01429, 0.1365, 0.1419, 0.01567, 0.6239, 0.6526, 0.188, 0.1443, 0.1158, 0.0223, 0.3958, 0.3457, 0.1867, 0.6037, 0.6067, 0.4554, 0.3457, 0.2357, 0.3269, 0.03468, 0.4502, 0.02066, 0.01715, 0.6603, 0.7504, 0.01327, 0.1282, 0.06914, 0.01676, 0.168, 0.1106, 0.7534, 0.7637, 0.1504, 0.2166, 0.2221, 0.1851, 0.6889, 0.6801, 0.1449, 0.06013, 0.1774, 0.1137, 0.1995, 0.05655, 0.0454, 0.006887, 0.1722, 0.4465, 0.2383, 0.1366, 0.004118, 0.01429, 0.1365, 0.2583, 0.1419, 0.01567, 0.7555, 0.79, 0.6239, 0.6526, 0.188, 0.1443, 0.1158, 0.0223, 0.3958, 0.6224, 0.3457, 0.1867, 0.6831, 0.6722, 0.6037, 0.6067, 0.4554, 0.3457, 0.2357, 0.3269]): _vg.add([_i], _w, 'REPLACE')
_vg = ob_body.vertex_groups.new(name='Neck')
for _i, _w in zip([2, 5, 6, 8, 11, 13, 14, 16, 17, 18, 20, 25, 26, 33, 35, 38, 52, 53, 60, 61, 125, 281, 282, 332, 335, 336, 338, 341, 343, 344, 346, 347, 348, 350, 357, 358, 359, 361, 368, 370, 372, 375, 379, 381, 384, 392, 393, 407, 408, 415, 416, 417, 418, 485, 486, 506, 644, 645, 646], [0.1253, 0.1692, 0.05268, 0.002093, 0.01941, 0.01101, 0.07064, 0.03428, 0.196, 0.1225, 0.06849, 0.253, 0.1094, 0.07963, 0.06596, 0.05484, 0.02886, 0.05798, 0.6115, 0.4676, 0.4797, 0.1963, 0.1841, 0.1253, 0.1692, 0.05268, 0.002093, 0.01941, 0.01101, 0.07064, 0.03428, 0.196, 0.1225, 0.06849, 0.1404, 0.253, 0.1094, 0.05522, 0.01911, 0.07963, 0.06596, 0.05484, 0.1543, 0.2246, 0.1135, 0.1626, 0.06226, 0.02886, 0.05798, 0.7519, 0.5912, 0.6115, 0.4676, 0.6446, 0.4797, 0.008203, 0.1963, 0.2101, 0.1841]): _vg.add([_i], _w, 'REPLACE')
_vg = ob_body.vertex_groups.new(name='Head')
for _i, _w in zip([0, 1, 2, 3, 4, 5, 6, 7, 8, 9, 10, 11, 12, 13, 14, 15, 16, 17, 18, 19, 20, 21, 22, 23, 24, 25, 26, 27, 28, 29, 30, 31, 32, 33, 34, 35, 36, 37, 38, 39, 40, 41, 60, 61, 125, 281, 282, 330, 331, 332, 333, 334, 335, 336, 337, 338, 339, 340, 341, 342, 343, 344, 345, 346, 347, 348, 349, 350, 351, 352, 353, 354, 355, 356, 357, 358, 359, 360, 361, 362, 363, 364, 365, 366, 367, 368, 369, 370, 371, 372, 373, 374, 375, 376, 377, 378, 379, 380, 381, 382, 383, 384, 385, 386, 415, 416, 417, 418, 485, 486, 644, 645, 646], [0.9926, 0.9951, 0.8509, 0.9989, 0.9982, 0.7531, 0.9415, 0.9929, 0.966, 0.966, 0.9944, 0.9564, 0.9963, 0.96, 0.8989, 0.9977, 0.9509, 0.7904, 0.8431, 0.9924, 0.914, 0.997, 0.9931, 0.9969, 0.9992, 0.05901, 0.8301, 0.9817, 0.9872, 0.9874, 0.9705, 0.9956, 0.9841, 0.908, 0.9965, 0.9125, 0.9956, 0.9843, 0.9183, 0.998, 0.9836, 0.9897, 0.215, 0.1907, 0.2366, 0.07807, 0.08187, 0.9926, 0.9951, 0.8509, 0.9989, 0.9982, 0.7531, 0.9415, 0.9929, 0.966, 0.966, 0.9944, 0.9564, 0.9963, 0.96, 0.8989, 0.9977, 0.9509, 0.7904, 0.8431, 0.9924, 0.914, 0.997, 0.9931, 0.9969, 0.9994, 0.9986, 0.9992, 0.8382, 0.05901, 0.8301, 0.9817, 0.9396, 0.9934, 0.9872, 0.9874, 0.9705, 0.9956, 0.9841, 0.9574, 0.9933, 0.908, 0.9965, 0.9125, 0.9956, 0.9843, 0.9183, 0.998, 0.9836, 0.9897, 0.8191, 0.9967, 0.7636, 0.9972, 0.9997, 0.8379, 0.9829, 0.9859, 0.1674, 0.1803, 0.215, 0.1907, 0.02506, 0.2366, 0.07807, 0.07021, 0.08187]): _vg.add([_i], _w, 'REPLACE')
_vg = ob_body.vertex_groups.new(name='Shoulder.L')
for _i, _w in zip([5, 25, 44, 46, 47, 49, 52, 53, 56, 57, 58, 60, 61, 96, 97, 99, 100, 101, 102, 122, 124, 125, 142, 143, 144, 145, 146, 147, 148, 149, 150, 151, 152, 153, 154, 155, 156, 157, 159, 160, 281, 282, 323, 324, 325, 326, 327, 328, 329, 392, 393, 401, 402, 412, 485, 506, 507, 508, 645, 688], [0.0174, 0.2261, 0.8162, 0.09715, 0.5309, 0.06692, 0.709, 0.6697, 0.09504, 0.14, 0.005066, 0.05447, 0.13, 0.8971, 0.8964, 0.04178, 0.2543, 0.5066, 0.07713, 0.08038, 0.9696, 0.1387, 0.9741, 0.7313, 0.5021, 0.2758, 0.2272, 0.6411, 0.7511, 0.8465, 0.4167, 0.8566, 0.07013, 0.149, 0.22, 0.06914, 0.1569, 0.1602, 0.06219, 0.07882, 0.3106, 0.3836, 0.3284, 0.08937, 0.05863, 0.1381, 0.255, 0.1569, 0.1966, 0.08026, 0.07749, 0.06261, 0.0284, 0.005692, 0.008221, 0.08897, 0.0685, 0.01484, 0.04372, 0.02059]): _vg.add([_i], _w, 'REPLACE')
_vg = ob_body.vertex_groups.new(name='Upper Arm.L')
for _i, _w in zip([44, 46, 47, 49, 56, 57, 96, 97, 99, 100, 101, 102, 122, 143, 144, 146, 147, 148, 149, 150, 151, 152, 153, 154, 155, 156, 157, 158, 159, 160, 162, 163, 164, 165, 166, 167, 168, 169, 185, 186, 187, 188, 189, 190, 191, 192, 283, 284, 285, 286, 287, 288, 289, 290, 323, 324, 325, 326, 327, 328, 329], [0.1682, 0.09813, 0.3475, 0.07392, 0.02875, 0.008812, 0.009686, 0.02809, 0.03826, 0.1473, 0.1294, 0.05487, 0.1071, 0.2224, 0.4708, 0.0257, 0.1304, 0.06847, 0.1316, 0.4027, 0.1347, 0.8588, 0.8279, 0.7675, 0.9199, 0.838, 0.8344, 0.9802, 0.9, 0.899, 0.1009, 0.1141, 0.09761, 0.1054, 0.09431, 0.1575, 0.1806, 0.1263, 0.9828, 0.978, 0.984, 0.9909, 0.976, 0.9781, 0.9587, 0.9775, 0.9204, 0.8407, 0.9014, 0.9461, 0.8662, 0.5313, 0.5211, 0.7678, 0.2747, 0.01446, 0.01748, 0.1097, 0.1232, 0.3569, 0.2259]): _vg.add([_i], _w, 'REPLACE')
_vg = ob_body.vertex_groups.new(name='Lower Arm.L')
for _i, _w in zip([162, 163, 164, 165, 166, 167, 168, 169, 170, 176, 178, 179, 180, 181, 182, 183, 184, 191, 283, 284, 285, 286, 287, 288, 289, 290, 291, 292, 293, 294, 295, 296, 297, 298], [0.8989, 0.8858, 0.9023, 0.8945, 0.9056, 0.8423, 0.8191, 0.8734, 0.993, 0.02603, 0.9797, 0.9811, 0.9789, 0.9815, 0.992, 0.9756, 0.9775, 0.02264, 0.07913, 0.1584, 0.09857, 0.05313, 0.1334, 0.4686, 0.4787, 0.2323, 0.9881, 0.9815, 0.9825, 0.9832, 0.9781, 0.9905, 0.9819, 0.988]): _vg.add([_i], _w, 'REPLACE')
_vg = ob_body.vertex_groups.new(name='Hand.L')
for _i, _w in zip([161, 171, 172, 173, 174, 175, 176, 177, 194, 196, 198, 200, 201, 202, 203, 204, 209, 210, 211, 212, 215, 216, 219, 220, 221, 222, 223, 224, 229, 230, 231, 232], [0.9627, 0.9824, 0.9094, 0.9637, 0.9893, 0.8679, 0.86, 0.918, 0.06115, 0.9533, 0.3091, 0.9733, 0.05991, 0.1159, 0.1245, 0.09968, 0.1046, 0.8483, 0.8628, 0.5824, 0.1648, 0.8756, 0.9814, 0.8954, 0.04848, 0.0648, 0.01439, 0.04021, 0.9448, 0.8751, 0.154, 0.8549]): _vg.add([_i], _w, 'REPLACE')
_vg = ob_body.vertex_groups.new(name='Fingers01.L')
for _i, _w in zip([195, 199, 201, 202, 203, 204, 205, 206, 207, 208, 209, 210, 211, 212, 218, 221, 222, 223, 224, 225, 226, 227, 228, 229, 230, 231, 232], [0.1534, 0.1729, 0.717, 0.7839, 0.8089, 0.7392, 0.2571, 0.3731, 0.1328, 0.1096, 0.007892, 0.1231, 0.1206, 0.1057, 0.01337, 0.9223, 0.8689, 0.8718, 0.8883, 0.03161, 0.02001, 0.4673, 0.09151, 0.04668, 0.07134, 0.05229, 0.06785]): _vg.add([_i], _w, 'REPLACE')
_vg = ob_body.vertex_groups.new(name='Fingers02.L')
for _i, _w in zip([193, 195, 197, 199, 201, 202, 203, 204, 205, 206, 207, 208, 213, 214, 217, 218, 221, 222, 223, 224, 225, 226, 227, 228], [0.981, 0.8403, 0.9772, 0.8212, 0.1332, 0.09721, 0.06438, 0.09884, 0.73, 0.6114, 0.8449, 0.873, 0.9828, 0.9984, 0.998, 0.9676, 0.005242, 0.05741, 0.06768, 0.06154, 0.9556, 0.9633, 0.5304, 0.9034]): _vg.add([_i], _w, 'REPLACE')
_vg = ob_body.vertex_groups.new(name='Thumb01.L')
for _i, _w in zip([161, 172, 175, 176, 177, 194, 196, 198, 201, 204, 209, 212, 215, 216, 220, 230, 231, 232], [0.003802, 0.07882, 0.1063, 0.1, 0.06027, 0.9224, 0.002499, 0.6715, 0.08135, 0.05658, 0.7971, 0.2741, 0.8161, 0.1062, 0.09339, 0.03685, 0.6822, 0.06222]): _vg.add([_i], _w, 'REPLACE')
_vg = ob_body.vertex_groups.new(name='Thumb02.L')
for _i, _w in zip([209, 231, 233, 234, 235, 236, 237, 238, 239, 240], [0.06443, 0.1049, 0.9998, 0.9848, 0.9998, 0.981, 0.9997, 0.9824, 0.9994, 0.9715]): _vg.add([_i], _w, 'REPLACE')
_vg = ob_body.vertex_groups.new(name='Shoulder.R')
for _i, _w in zip([57, 145, 335, 358, 389, 392, 393, 395, 396, 398, 401, 402, 407, 408, 411, 412, 413, 417, 418, 455, 456, 458, 459, 460, 461, 482, 484, 485, 486, 503, 504, 505, 506, 507, 508, 509, 510, 511, 512, 513, 514, 515, 516, 517, 518, 519, 520, 522, 523, 644, 645, 646, 687, 688, 690, 691, 692, 693, 694, 695], [0.005692, 0.01484, 0.0174, 0.2261, 0.8162, 0.08026, 0.07749, 0.09715, 0.5309, 0.06692, 0.06261, 0.0284, 0.709, 0.6697, 0.09504, 0.14, 0.005066, 0.05447, 0.13, 0.8971, 0.8964, 0.04178, 0.2543, 0.5066, 0.07713, 0.08038, 0.9696, 0.008221, 0.1387, 0.9741, 0.7313, 0.5021, 0.08897, 0.0685, 0.2758, 0.2272, 0.6411, 0.7511, 0.8465, 0.4167, 0.8566, 0.07013, 0.149, 0.22, 0.06914, 0.1569, 0.1602, 0.06219, 0.07882, 0.3106, 0.04372, 0.3836, 0.3284, 0.02059, 0.08937, 0.05863, 0.1381, 0.255, 0.1569, 0.1966]): _vg.add([_i], _w, 'REPLACE')
_vg = ob_body.vertex_groups.new(name='Upper Arm.R')
for _i, _w in zip([389, 395, 396, 398, 411, 412, 455, 456, 458, 459, 460, 461, 482, 504, 505, 509, 510, 511, 512, 513, 514, 515, 516, 517, 518, 519, 520, 521, 522, 523, 525, 526, 527, 528, 529, 530, 531, 532, 548, 549, 550, 551, 552, 553, 554, 555, 647, 648, 649, 650, 651, 652, 653, 654, 687, 690, 691, 692, 693, 694, 695], [0.1682, 0.09813, 0.3475, 0.07392, 0.02875, 0.008812, 0.009686, 0.02809, 0.03826, 0.1473, 0.1294, 0.05487, 0.1071, 0.2224, 0.4708, 0.0257, 0.1304, 0.06847, 0.1316, 0.4027, 0.1347, 0.8588, 0.8279, 0.7675, 0.9199, 0.838, 0.8344, 0.9802, 0.9, 0.899, 0.1009, 0.1141, 0.09761, 0.1054, 0.09431, 0.1575, 0.1806, 0.1263, 0.9828, 0.978, 0.984, 0.9909, 0.976, 0.9781, 0.9587, 0.9775, 0.9204, 0.8407, 0.9014, 0.9461, 0.8662, 0.5313, 0.5211, 0.7678, 0.2747, 0.01446, 0.01748, 0.1097, 0.1232, 0.3569, 0.2259]): _vg.add([_i], _w, 'REPLACE')
_vg = ob_body.vertex_groups.new(name='Lower Arm.R')
for _i, _w in zip([525, 526, 527, 528, 529, 530, 531, 532, 533, 539, 541, 542, 543, 544, 545, 546, 547, 554, 647, 648, 649, 650, 651, 652, 653, 654, 655, 656, 657, 658, 659, 660, 661, 662], [0.8989, 0.8858, 0.9023, 0.8945, 0.9056, 0.8423, 0.8191, 0.8734, 0.993, 0.02603, 0.9797, 0.9811, 0.9789, 0.9815, 0.992, 0.9756, 0.9775, 0.02264, 0.07913, 0.1584, 0.09857, 0.05313, 0.1334, 0.4686, 0.4787, 0.2323, 0.9881, 0.9815, 0.9825, 0.9832, 0.9781, 0.9905, 0.9819, 0.988]): _vg.add([_i], _w, 'REPLACE')
_vg = ob_body.vertex_groups.new(name='Hand.R')
for _i, _w in zip([524, 534, 535, 536, 537, 538, 539, 540, 557, 559, 561, 563, 564, 565, 566, 567, 572, 573, 574, 575, 578, 579, 582, 583, 584, 585, 586, 587, 592, 593, 594, 595], [0.9627, 0.9824, 0.9094, 0.9637, 0.9893, 0.8679, 0.86, 0.918, 0.06115, 0.9533, 0.3091, 0.9733, 0.05991, 0.1159, 0.1245, 0.09968, 0.1046, 0.8483, 0.8628, 0.5824, 0.1648, 0.8756, 0.9814, 0.8954, 0.04848, 0.0648, 0.01439, 0.04021, 0.9448, 0.8751, 0.154, 0.8549]): _vg.add([_i], _w, 'REPLACE')
_vg = ob_body.vertex_groups.new(name='Fingers01.R')
for _i, _w in zip([558, 562, 564, 565, 566, 567, 568, 569, 570, 571, 572, 573, 574, 575, 581, 584, 585, 586, 587, 588, 589, 590, 591, 592, 593, 594, 595], [0.1534, 0.1729, 0.717, 0.7839, 0.8089, 0.7392, 0.2571, 0.3731, 0.1328, 0.1096, 0.007892, 0.1231, 0.1206, 0.1057, 0.01337, 0.9223, 0.8689, 0.8718, 0.8883, 0.03161, 0.02001, 0.4673, 0.09151, 0.04668, 0.07134, 0.05229, 0.06785]): _vg.add([_i], _w, 'REPLACE')
_vg = ob_body.vertex_groups.new(name='Fingers02.R')
for _i, _w in zip([556, 558, 560, 562, 564, 565, 566, 567, 568, 569, 570, 571, 576, 577, 580, 581, 584, 585, 586, 587, 588, 589, 590, 591], [0.981, 0.8403, 0.9772, 0.8212, 0.1332, 0.09721, 0.06438, 0.09884, 0.73, 0.6114, 0.8449, 0.873, 0.9828, 0.9984, 0.998, 0.9676, 0.005242, 0.05741, 0.06768, 0.06154, 0.9556, 0.9633, 0.5304, 0.9034]): _vg.add([_i], _w, 'REPLACE')
_vg = ob_body.vertex_groups.new(name='Thumb01.R')
for _i, _w in zip([524, 535, 538, 539, 540, 557, 559, 561, 564, 567, 572, 575, 578, 579, 583, 593, 594, 595], [0.003802, 0.07882, 0.1063, 0.1, 0.06027, 0.9224, 0.002499, 0.6715, 0.08135, 0.05658, 0.7971, 0.2741, 0.8161, 0.1062, 0.09339, 0.03685, 0.6822, 0.06222]): _vg.add([_i], _w, 'REPLACE')
_vg = ob_body.vertex_groups.new(name='Thumb02.R')
for _i, _w in zip([572, 594, 596, 597, 598, 599, 600, 601, 602, 603], [0.06443, 0.1049, 0.9998, 0.9848, 0.9998, 0.981, 0.9997, 0.9824, 0.9994, 0.9715]): _vg.add([_i], _w, 'REPLACE')
_vg = ob_body.vertex_groups.new(name='Upper Leg.L')
for _i, _w in zip([42, 43, 45, 48, 50, 51, 54, 59, 66, 67, 68, 69, 70, 71, 72, 73, 74, 75, 76, 77, 79, 80, 82, 83, 84, 85, 90, 91, 92, 93, 94, 95, 98, 102, 103, 106, 107, 108, 109, 110, 111, 113, 114, 115, 118, 119, 120, 121, 123, 128, 129, 130, 131, 132, 133, 134, 135, 136, 139, 140, 315, 316, 317, 318, 319, 320, 321, 322, 390, 391, 399, 405, 406, 414, 425, 427, 430, 431, 432, 453, 467, 480, 483], [0.8091, 0.7622, 0.1077, 0.07728, 0.4284, 0.3236, 0.02335, 0.08829, 0.9263, 0.952, 0.8016, 0.7502, 0.4027, 0.2447, 0.1563, 0.4995, 0.9104, 0.8537, 0.8485, 0.8865, 0.04749, 0.03077, 0.9926, 0.9693, 0.9587, 0.9917, 0.2413, 0.228, 0.1583, 0.1641, 0.8159, 0.6897, 0.06821, 0.001663, 0.1397, 0.8668, 0.919, 0.5932, 0.2283, 0.9094, 0.837, 0.0512, 0.9863, 0.9806, 0.2442, 0.1478, 0.794, 0.09536, 0.1332, 0.7458, 0.9587, 0.3096, 0.8626, 0.8727, 0.004364, 0.03095, 0.995, 0.9622, 0.214, 0.1921, 0.9938, 0.9898, 0.9856, 0.9885, 0.9871, 0.9925, 0.9919, 0.9863, 0.2334, 0.1663, 0.04149, 0.1224, 0.07202, 0.004419, 0.00242, 0.07448, 0.2419, 0.01299, 0.1171, 0.02009, 0.03647, 0.03117, 0.001027]): _vg.add([_i], _w, 'REPLACE')
_vg = ob_body.vertex_groups.new(name='Lower Leg.L')
for _i, _w in zip([62, 63, 64, 65, 74, 75, 76, 77, 78, 79, 80, 81, 86, 87, 88, 89, 90, 91, 92, 93, 104, 105, 110, 111, 112, 113, 116, 117, 118, 119, 126, 127, 131, 132, 133, 134, 137, 138, 139, 140, 141, 243, 244, 247, 248, 249, 250, 252, 253, 254, 255, 256, 257, 258, 261, 263, 265, 268, 269, 270, 272, 299, 300, 301, 302, 303, 304, 305, 306, 307, 308, 309, 310, 311, 312, 313, 314], [0.9618, 0.9297, 0.9571, 0.8958, 0.08951, 0.1463, 0.1512, 0.1133, 0.977, 0.9512, 0.9596, 0.9836, 0.9998, 0.9995, 0.9997, 0.9999, 0.7586, 0.772, 0.8416, 0.8359, 0.9643, 0.9117, 0.09047, 0.1628, 0.9852, 0.9488, 0.9999, 0.9995, 0.7558, 0.8521, 0.9436, 0.9257, 0.1371, 0.1273, 0.9728, 0.9595, 0.9998, 0.9996, 0.786, 0.8078, 0.2524, 0.1893, 0.4572, 0.1855, 0.447, 0.003267, 0.09741, 0.04092, 0.2283, 0.07386, 0.08597, 0.1741, 0.191, 0.4761, 0.06068, 0.07058, 0.2463, 0.02716, 0.09125, 0.1146, 0.307, 0.9962, 0.9971, 0.9992, 0.9986, 0.9959, 0.9993, 0.9971, 0.9984, 0.9976, 0.998, 0.9981, 0.9971, 0.9974, 0.998, 0.9975, 0.9976]): _vg.add([_i], _w, 'REPLACE')
_vg = ob_body.vertex_groups.new(name='Foot.L')
for _i, _w in zip([62, 63, 64, 65, 104, 105, 126, 127, 141, 241, 242, 243, 244, 245, 246, 247, 248, 249, 250, 251, 252, 253, 254, 255, 256, 257, 258, 259, 260, 261, 262, 263, 264, 265, 266, 267, 268, 269, 270, 271, 272, 273, 274, 275, 276, 277, 278, 279, 280], [0.02622, 0.06987, 0.03533, 0.1031, 0.02113, 0.0877, 0.05621, 0.07383, 0.7421, 0.2054, 0.2478, 0.803, 0.5408, 0.05577, 0.09028, 0.8063, 0.5513, 0.9089, 0.8901, 0.9073, 0.9467, 0.7667, 0.907, 0.897, 0.8231, 0.8018, 0.5224, 0.03369, 0.0724, 0.9348, 0.931, 0.9124, 0.2001, 0.7476, 0.05979, 0.9307, 0.9102, 0.8938, 0.8714, 0.03356, 0.6884, 0.5965, 0.7727, 0.8054, 0.2059, 0.9197, 0.4941, 0.7176, 0.2967]): _vg.add([_i], _w, 'REPLACE')
_vg = ob_body.vertex_groups.new(name='Toes.L')
for _i, _w in zip([241, 242, 245, 246, 249, 251, 259, 260, 262, 264, 266, 267, 268, 271, 273, 274, 275, 276, 277, 278, 279, 280], [0.7932, 0.7495, 0.944, 0.9093, 0.06451, 0.08, 0.958, 0.9272, 0.05733, 0.7982, 0.9399, 0.05374, 0.05121, 0.958, 0.4001, 0.2243, 0.182, 0.793, 0.07621, 0.5056, 0.2782, 0.7018]): _vg.add([_i], _w, 'REPLACE')
_vg = ob_body.vertex_groups.new(name='Upper Leg.R')
for _i, _w in zip([50, 51, 59, 68, 72, 73, 94, 108, 123, 387, 388, 390, 391, 394, 397, 399, 405, 406, 409, 414, 423, 424, 425, 426, 427, 428, 429, 430, 431, 432, 433, 434, 435, 436, 438, 439, 441, 442, 443, 444, 449, 450, 451, 452, 453, 454, 457, 461, 462, 465, 466, 467, 468, 469, 470, 472, 473, 474, 477, 478, 479, 480, 481, 483, 489, 490, 491, 492, 493, 494, 495, 496, 497, 500, 501, 679, 680, 681, 682, 683, 684, 685, 686], [0.1224, 0.07202, 0.004419, 0.00242, 0.01299, 0.1171, 0.02009, 0.03647, 0.001027, 0.8091, 0.7622, 0.2334, 0.1663, 0.1077, 0.07728, 0.04149, 0.4284, 0.3236, 0.02335, 0.08829, 0.9263, 0.952, 0.8016, 0.7502, 0.07448, 0.4027, 0.2447, 0.2419, 0.1563, 0.4995, 0.9104, 0.8537, 0.8485, 0.8865, 0.04749, 0.03077, 0.9926, 0.9693, 0.9587, 0.9917, 0.2413, 0.228, 0.1583, 0.1641, 0.8159, 0.6897, 0.06821, 0.001663, 0.1397, 0.8668, 0.919, 0.5932, 0.2283, 0.9094, 0.837, 0.0512, 0.9863, 0.9806, 0.2442, 0.1478, 0.794, 0.03117, 0.09536, 0.1332, 0.7458, 0.9587, 0.3096, 0.8626, 0.8727, 0.004364, 0.03095, 0.995, 0.9622, 0.214, 0.1921, 0.9938, 0.9898, 0.9856, 0.9885, 0.9871, 0.9925, 0.9919, 0.9863]): _vg.add([_i], _w, 'REPLACE')
_vg = ob_body.vertex_groups.new(name='Lower Leg.R')
for _i, _w in zip([419, 420, 421, 422, 433, 434, 435, 436, 437, 438, 439, 440, 445, 446, 447, 448, 449, 450, 451, 452, 463, 464, 469, 470, 471, 472, 475, 476, 477, 478, 487, 488, 492, 493, 494, 495, 498, 499, 500, 501, 502, 606, 607, 610, 611, 612, 613, 615, 616, 617, 618, 619, 620, 621, 624, 626, 628, 631, 632, 633, 635, 663, 664, 665, 666, 667, 668, 669, 670, 671, 672, 673, 674, 675, 676, 677, 678], [0.9618, 0.9297, 0.9571, 0.8958, 0.08951, 0.1463, 0.1512, 0.1133, 0.977, 0.9512, 0.9596, 0.9836, 0.9998, 0.9995, 0.9997, 0.9999, 0.7586, 0.772, 0.8416, 0.8359, 0.9643, 0.9117, 0.09047, 0.1628, 0.9852, 0.9488, 0.9999, 0.9995, 0.7558, 0.8521, 0.9436, 0.9257, 0.1371, 0.1273, 0.9728, 0.9595, 0.9998, 0.9996, 0.786, 0.8078, 0.2524, 0.1893, 0.4572, 0.1855, 0.447, 0.003267, 0.09741, 0.04092, 0.2283, 0.07386, 0.08597, 0.1741, 0.191, 0.4761, 0.06068, 0.07058, 0.2463, 0.02716, 0.09125, 0.1146, 0.307, 0.9962, 0.9971, 0.9992, 0.9986, 0.9959, 0.9993, 0.9971, 0.9984, 0.9976, 0.998, 0.9981, 0.9971, 0.9974, 0.998, 0.9975, 0.9976]): _vg.add([_i], _w, 'REPLACE')
_vg = ob_body.vertex_groups.new(name='Foot.R')
for _i, _w in zip([419, 420, 421, 422, 463, 464, 487, 488, 502, 604, 605, 606, 607, 608, 609, 610, 611, 612, 613, 614, 615, 616, 617, 618, 619, 620, 621, 622, 623, 624, 625, 626, 627, 628, 629, 630, 631, 632, 633, 634, 635, 636, 637, 638, 639, 640, 641, 642, 643], [0.02622, 0.06987, 0.03533, 0.1031, 0.02113, 0.0877, 0.05621, 0.07383, 0.7421, 0.2054, 0.2478, 0.803, 0.5408, 0.05577, 0.09028, 0.8063, 0.5513, 0.9089, 0.8901, 0.9073, 0.9467, 0.7667, 0.907, 0.897, 0.8231, 0.8018, 0.5224, 0.03369, 0.0724, 0.9348, 0.931, 0.9124, 0.2001, 0.7476, 0.05979, 0.9307, 0.9102, 0.8938, 0.8714, 0.03356, 0.6884, 0.5965, 0.7727, 0.8054, 0.2059, 0.9197, 0.4941, 0.7176, 0.2967]): _vg.add([_i], _w, 'REPLACE')
_vg = ob_body.vertex_groups.new(name='Toes.R')
for _i, _w in zip([604, 605, 608, 609, 612, 614, 622, 623, 625, 627, 629, 630, 631, 634, 636, 637, 638, 639, 640, 641, 642, 643], [0.7932, 0.7495, 0.944, 0.9093, 0.06451, 0.08, 0.958, 0.9272, 0.05733, 0.7982, 0.9399, 0.05374, 0.05121, 0.958, 0.4001, 0.2243, 0.182, 0.793, 0.07621, 0.5056, 0.2782, 0.7018]): _vg.add([_i], _w, 'REPLACE')
_m = ob_body.modifiers.new('Armature', 'ARMATURE')
_m.use_deform_preserve_volume = True
_m = ob_body.modifiers.new('Armature.001', 'ARMATURE')
_m.object = ob_mainarmature

# ---- collection membership
col_collection_1.objects.link(ob_mainarmature)
col_collection_1.objects.link(ob_body)

# ---- scene / render settings (as saved in the file)
scene.frame_start = 0; scene.frame_end = 63; scene.frame_set(133)
scene.render.engine = 'BLENDER_EEVEE_NEXT'
scene.render.resolution_percentage = 50
scene.render.dither_intensity = 0.0
scene.cycles.use_denoising = False
scene.cycles.samples = 128
scene.cycles.sampling_pattern = 'TABULATED_SOBOL'
scene.cycles.light_sampling_threshold = 0.0
scene.cycles.use_adaptive_sampling = False
scene.cycles.use_light_tree = False
scene.cycles.blur_glossy = 0.0
scene.cycles.sample_clamp_indirect = 0.0
scene.view_settings.view_transform = 'Standard'
bpy.context.view_layer.update()

# ---- added for rendering (the .blend has no active camera and no usable light): camera, sun
cam_auto = bpy.data.cameras.new('AutoCamera')
cam_auto.lens = 50.0
cam_auto.sensor_width = 36.0
cam_auto.clip_end = 1000.0
ob_auto_camera = bpy.data.objects.new('AutoCamera', cam_auto)
scene.collection.objects.link(ob_auto_camera)
ob_auto_camera.location = (1.80174, -2.20467, 2.33883)
ob_auto_camera.rotation_euler = (1.09748, -7.21219e-08, 0.694738)
scene.camera = ob_auto_camera
light_auto_sun = bpy.data.lights.new('AutoSun', 'SUN')
light_auto_sun.energy = 3.0
light_auto_sun.angle = 0.0523599
ob_auto_sun = bpy.data.objects.new('AutoSun', light_auto_sun)
scene.collection.objects.link(ob_auto_sun)
ob_auto_sun.rotation_euler = (0.872665, 0.174533, 0.523599)
bpy.context.view_layer.update()
